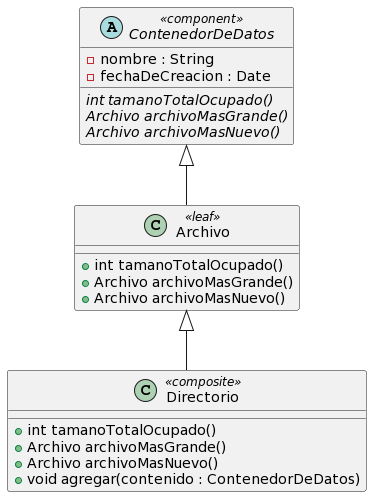

The diagram above was rendered by PlantUML. Its source (embedded in the PNG):
@startuml
abstract class ContenedorDeDatos <<component>>{
- nombre : String
- fechaDeCreacion : Date
{abstract} int tamanoTotalOcupado()
{abstract} Archivo archivoMasGrande()
{abstract} Archivo archivoMasNuevo()
}

class Archivo <<leaf>> extends ContenedorDeDatos{
+int tamanoTotalOcupado()
+Archivo archivoMasGrande()
+Archivo archivoMasNuevo()
}

class Directorio <<composite>> extends Archivo{
+int tamanoTotalOcupado()
+Archivo archivoMasGrande()
+Archivo archivoMasNuevo()
+void agregar(contenido : ContenedorDeDatos)
}
@enduml